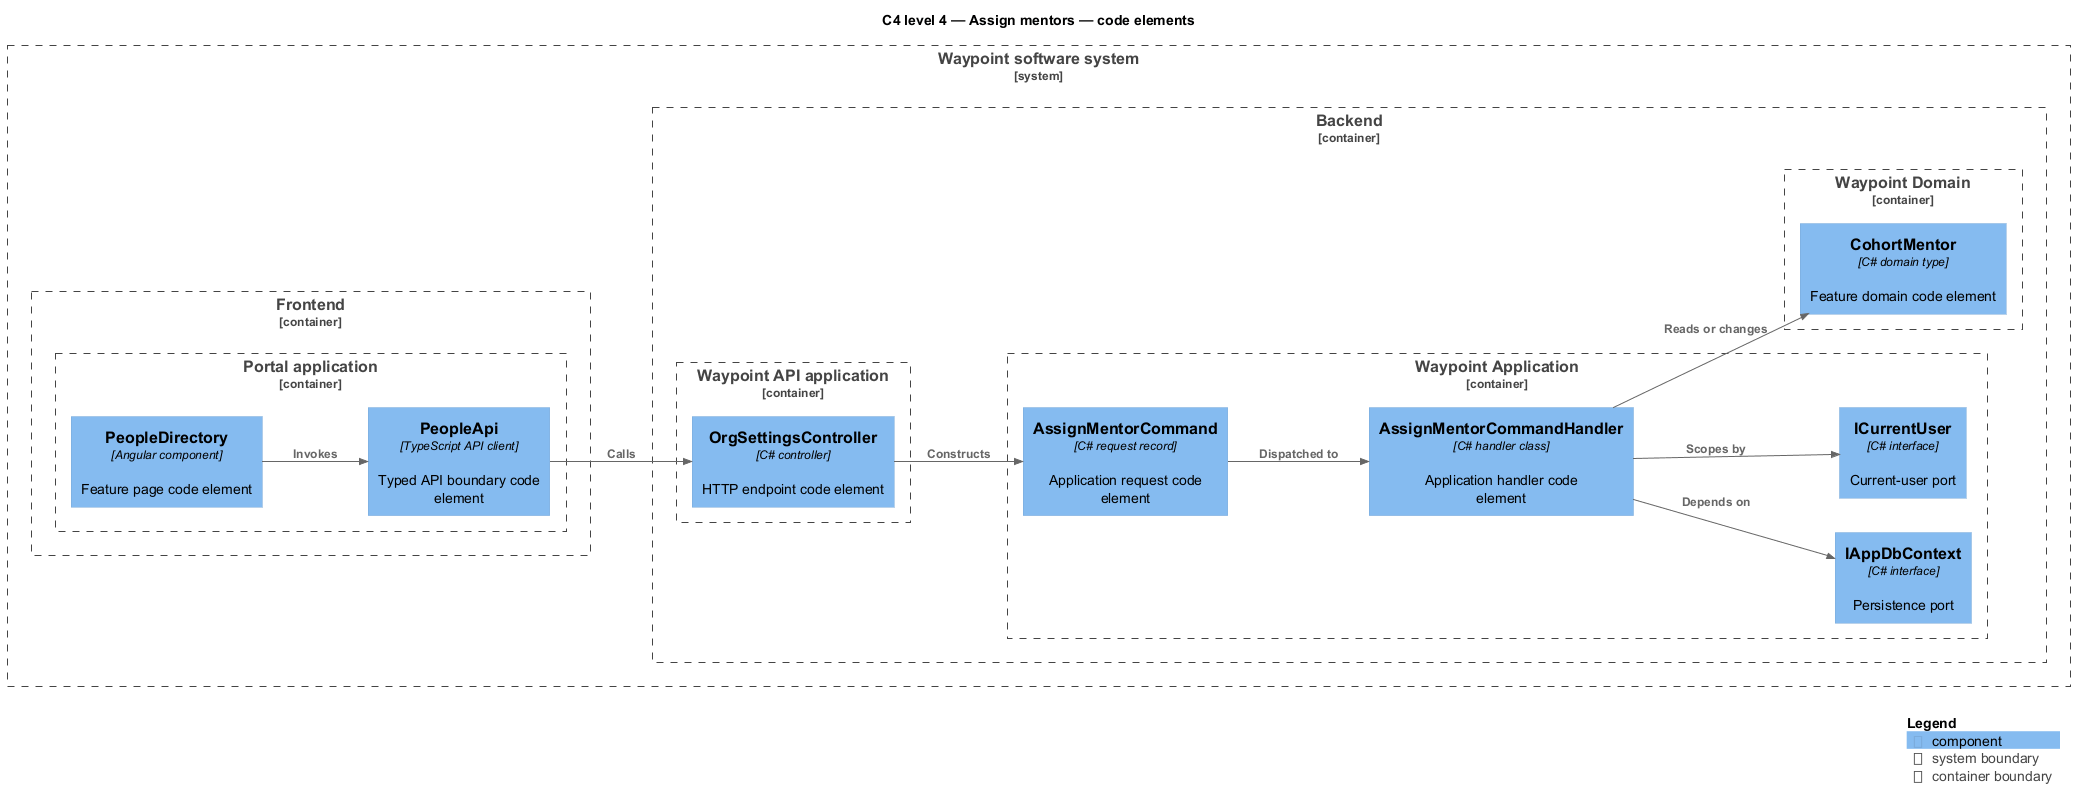

The diagram above was rendered by PlantUML. Its source (embedded in the PNG):
@startuml
!include <C4/C4_Component>
LAYOUT_LEFT_RIGHT()
title C4 level 4 — Assign mentors — code elements
System_Boundary(waypoint, "Waypoint software system") {
  Container_Boundary(frontend, "Frontend") {
    Container_Boundary(frontend_app, "Portal application") {
      Component(page, "PeopleDirectory", "Angular component", "Feature page code element")
      Component(client, "PeopleApi", "TypeScript API client", "Typed API boundary code element")
    }
  }
  Container_Boundary(backend, "Backend") {
    Container_Boundary(api_app, "Waypoint API application") {
      Component(controller, "OrgSettingsController", "C# controller", "HTTP endpoint code element")
    }
    Container_Boundary(application, "Waypoint Application") {
      Component(request, "AssignMentorCommand", "C# request record", "Application request code element")
      Component(handler, "AssignMentorCommandHandler", "C# handler class", "Application handler code element")
      Component(dbport, "IAppDbContext", "C# interface", "Persistence port")
      Component(current, "ICurrentUser", "C# interface", "Current-user port")
    }
    Container_Boundary(domain, "Waypoint Domain") {
      Component(entity, "CohortMentor", "C# domain type", "Feature domain code element")
    }
  }
}
Rel(page, client, "Invokes")
Rel(client, controller, "Calls")
Rel(controller, request, "Constructs")
Rel(request, handler, "Dispatched to")
Rel(handler, dbport, "Depends on")
Rel(handler, current, "Scopes by")
Rel(handler, entity, "Reads or changes")
SHOW_LEGEND()
@enduml